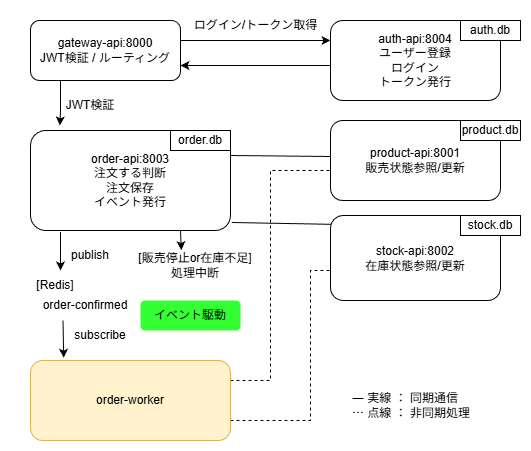

The diagram above was exported from draw.io. Its source (the exported page's mxGraphModel, read from the mxfile embedded in the PNG):
<mxGraphModel dx="1042" dy="623" grid="1" gridSize="10" guides="1" tooltips="1" connect="1" arrows="1" fold="1" page="1" pageScale="1" pageWidth="827" pageHeight="1169" math="0" shadow="0">
  <root>
    <mxCell id="wVHytJx2BnZK_H_4T-N1-0" />
    <mxCell id="wVHytJx2BnZK_H_4T-N1-1" parent="wVHytJx2BnZK_H_4T-N1-0" />
    <mxCell id="wVHytJx2BnZK_H_4T-N1-2" edge="1" parent="wVHytJx2BnZK_H_4T-N1-1" source="wVHytJx2BnZK_H_4T-N1-4" style="edgeStyle=orthogonalEdgeStyle;rounded=0;orthogonalLoop=1;jettySize=auto;html=1;exitX=0.75;exitY=1;exitDx=0;exitDy=0;entryX=0.391;entryY=-0.013;entryDx=0;entryDy=0;entryPerimeter=0;" target="wVHytJx2BnZK_H_4T-N1-14">
      <mxGeometry relative="1" as="geometry">
        <Array as="points" />
      </mxGeometry>
    </mxCell>
    <mxCell id="wVHytJx2BnZK_H_4T-N1-3" edge="1" parent="wVHytJx2BnZK_H_4T-N1-1" source="wVHytJx2BnZK_H_4T-N1-4" style="edgeStyle=none;rounded=0;orthogonalLoop=1;jettySize=auto;html=1;exitX=1.006;exitY=0.92;exitDx=0;exitDy=0;endArrow=none;endFill=0;exitPerimeter=0;entryX=0.012;entryY=0.104;entryDx=0;entryDy=0;entryPerimeter=0;" target="wVHytJx2BnZK_H_4T-N1-23">
      <mxGeometry relative="1" as="geometry">
        <mxPoint x="580" y="264" as="targetPoint" />
      </mxGeometry>
    </mxCell>
    <mxCell id="wVHytJx2BnZK_H_4T-N1-4" parent="wVHytJx2BnZK_H_4T-N1-1" style="rounded=1;whiteSpace=wrap;html=1;" value="order-api:8003&lt;br&gt;注文する判断&lt;br&gt;注文保存&lt;br&gt;イベント発行" vertex="1">
      <mxGeometry height="100" width="200" x="280" y="170" as="geometry" />
    </mxCell>
    <mxCell id="wVHytJx2BnZK_H_4T-N1-5" edge="1" parent="wVHytJx2BnZK_H_4T-N1-1" source="wVHytJx2BnZK_H_4T-N1-6" style="edgeStyle=orthogonalEdgeStyle;rounded=0;orthogonalLoop=1;jettySize=auto;html=1;exitX=0;exitY=0.75;exitDx=0;exitDy=0;entryX=1;entryY=0.75;entryDx=0;entryDy=0;" target="wVHytJx2BnZK_H_4T-N1-8">
      <mxGeometry relative="1" as="geometry">
        <Array as="points">
          <mxPoint x="580" y="105" />
        </Array>
      </mxGeometry>
    </mxCell>
    <mxCell id="wVHytJx2BnZK_H_4T-N1-6" parent="wVHytJx2BnZK_H_4T-N1-1" style="rounded=1;whiteSpace=wrap;html=1;" value="&lt;font&gt;auth-api:8004&lt;/font&gt;&lt;br&gt;ユーザー登録&lt;br&gt;ログイン&lt;br&gt;&lt;div&gt;&lt;div&gt;トークン発行&lt;/div&gt;&lt;/div&gt;" vertex="1">
      <mxGeometry height="80" width="170" x="580" y="60" as="geometry" />
    </mxCell>
    <mxCell id="wVHytJx2BnZK_H_4T-N1-7" edge="1" parent="wVHytJx2BnZK_H_4T-N1-1" source="wVHytJx2BnZK_H_4T-N1-8" style="edgeStyle=orthogonalEdgeStyle;rounded=0;orthogonalLoop=1;jettySize=auto;html=1;exitX=1;exitY=0.25;exitDx=0;exitDy=0;" target="wVHytJx2BnZK_H_4T-N1-6">
      <mxGeometry relative="1" as="geometry">
        <Array as="points">
          <mxPoint x="400" y="80" />
        </Array>
        <mxPoint x="570" y="65" as="targetPoint" />
      </mxGeometry>
    </mxCell>
    <mxCell id="wVHytJx2BnZK_H_4T-N1-8" parent="wVHytJx2BnZK_H_4T-N1-1" style="rounded=1;whiteSpace=wrap;html=1;" value="gateway-api:8000&lt;br&gt;JWT検証 / ルーティング" vertex="1">
      <mxGeometry height="60" width="150" x="280" y="60" as="geometry" />
    </mxCell>
    <mxCell id="wVHytJx2BnZK_H_4T-N1-9" parent="wVHytJx2BnZK_H_4T-N1-1" style="text;html=1;align=center;verticalAlign=middle;resizable=0;points=[];autosize=1;strokeColor=none;fillColor=none;" value="ログイン/トークン取得" vertex="1">
      <mxGeometry height="30" width="150" x="430" y="50" as="geometry" />
    </mxCell>
    <mxCell id="wVHytJx2BnZK_H_4T-N1-10" edge="1" parent="wVHytJx2BnZK_H_4T-N1-1" source="wVHytJx2BnZK_H_4T-N1-12" style="edgeStyle=orthogonalEdgeStyle;rounded=0;orthogonalLoop=1;jettySize=auto;html=1;exitX=1;exitY=0.25;exitDx=0;exitDy=0;dashed=1;endArrow=none;endFill=0;">
      <mxGeometry relative="1" as="geometry">
        <Array as="points">
          <mxPoint x="520" y="420" />
          <mxPoint x="520" y="210" />
          <mxPoint x="580" y="210" />
          <mxPoint x="580" y="200" />
        </Array>
        <mxPoint x="490" y="420" as="sourcePoint" />
        <mxPoint x="590" y="200" as="targetPoint" />
      </mxGeometry>
    </mxCell>
    <mxCell id="wVHytJx2BnZK_H_4T-N1-11" edge="1" parent="wVHytJx2BnZK_H_4T-N1-1" source="wVHytJx2BnZK_H_4T-N1-12" style="edgeStyle=none;rounded=0;orthogonalLoop=1;jettySize=auto;html=1;exitX=1;exitY=0.75;exitDx=0;exitDy=0;endArrow=none;endFill=0;dashed=1;">
      <mxGeometry relative="1" as="geometry">
        <Array as="points">
          <mxPoint x="560" y="460" />
          <mxPoint x="560" y="310" />
        </Array>
        <mxPoint x="590" y="310" as="targetPoint" />
      </mxGeometry>
    </mxCell>
    <mxCell id="wVHytJx2BnZK_H_4T-N1-12" parent="wVHytJx2BnZK_H_4T-N1-1" style="rounded=1;whiteSpace=wrap;html=1;fillColor=#fff2cc;strokeColor=#d6b656;" value="order-worker" vertex="1">
      <mxGeometry height="80" width="200" x="280" y="400" as="geometry" />
    </mxCell>
    <mxCell id="wVHytJx2BnZK_H_4T-N1-13" edge="1" parent="wVHytJx2BnZK_H_4T-N1-1" source="wVHytJx2BnZK_H_4T-N1-8" style="edgeStyle=orthogonalEdgeStyle;rounded=0;orthogonalLoop=1;jettySize=auto;html=1;exitX=0.25;exitY=1;exitDx=0;exitDy=0;entryX=0.147;entryY=-0.05;entryDx=0;entryDy=0;entryPerimeter=0;" target="wVHytJx2BnZK_H_4T-N1-4">
      <mxGeometry relative="1" as="geometry">
        <Array as="points">
          <mxPoint x="310" y="120" />
          <mxPoint x="310" y="150" />
        </Array>
      </mxGeometry>
    </mxCell>
    <mxCell id="wVHytJx2BnZK_H_4T-N1-14" parent="wVHytJx2BnZK_H_4T-N1-1" style="text;html=1;whiteSpace=wrap;strokeColor=none;fillColor=none;align=center;verticalAlign=middle;rounded=0;" value="[販売停止or在庫不足]&lt;br&gt;処理中断" vertex="1">
      <mxGeometry height="30" width="130" x="380" y="290" as="geometry" />
    </mxCell>
    <mxCell id="wVHytJx2BnZK_H_4T-N1-15" edge="1" parent="wVHytJx2BnZK_H_4T-N1-1" source="wVHytJx2BnZK_H_4T-N1-4" style="edgeStyle=orthogonalEdgeStyle;rounded=0;orthogonalLoop=1;jettySize=auto;html=1;exitX=0.15;exitY=1.015;exitDx=0;exitDy=0;exitPerimeter=0;entryX=0;entryY=1;entryDx=0;entryDy=0;" target="wVHytJx2BnZK_H_4T-N1-19">
      <mxGeometry relative="1" as="geometry">
        <Array as="points" />
        <mxPoint x="325" y="310" as="targetPoint" />
      </mxGeometry>
    </mxCell>
    <mxCell id="wVHytJx2BnZK_H_4T-N1-16" parent="wVHytJx2BnZK_H_4T-N1-1" style="text;html=1;whiteSpace=wrap;strokeColor=none;fillColor=none;align=center;verticalAlign=middle;rounded=0;" value="[Redis]" vertex="1">
      <mxGeometry height="30" width="90" x="260" y="310" as="geometry" />
    </mxCell>
    <mxCell id="wVHytJx2BnZK_H_4T-N1-17" parent="wVHytJx2BnZK_H_4T-N1-1" style="text;html=1;whiteSpace=wrap;strokeColor=none;fillColor=none;align=center;verticalAlign=middle;rounded=0;" value="order-confirmed" vertex="1">
      <mxGeometry height="30" width="90" x="290" y="330" as="geometry" />
    </mxCell>
    <mxCell id="wVHytJx2BnZK_H_4T-N1-18" edge="1" parent="wVHytJx2BnZK_H_4T-N1-1" source="wVHytJx2BnZK_H_4T-N1-17" style="edgeStyle=orthogonalEdgeStyle;rounded=0;orthogonalLoop=1;jettySize=auto;html=1;exitX=0.25;exitY=1;exitDx=0;exitDy=0;entryX=0.166;entryY=-0.035;entryDx=0;entryDy=0;entryPerimeter=0;" target="wVHytJx2BnZK_H_4T-N1-12">
      <mxGeometry relative="1" as="geometry" />
    </mxCell>
    <mxCell id="wVHytJx2BnZK_H_4T-N1-19" parent="wVHytJx2BnZK_H_4T-N1-1" style="text;html=1;whiteSpace=wrap;strokeColor=none;fillColor=none;align=center;verticalAlign=middle;rounded=0;" value="publish" vertex="1">
      <mxGeometry height="30" width="60" x="310" y="280" as="geometry" />
    </mxCell>
    <mxCell id="wVHytJx2BnZK_H_4T-N1-20" parent="wVHytJx2BnZK_H_4T-N1-1" style="text;html=1;whiteSpace=wrap;strokeColor=none;fillColor=none;align=center;verticalAlign=middle;rounded=0;" value="subscribe" vertex="1">
      <mxGeometry height="30" width="60" x="320" y="360" as="geometry" />
    </mxCell>
    <mxCell id="wVHytJx2BnZK_H_4T-N1-21" parent="wVHytJx2BnZK_H_4T-N1-1" style="rounded=1;whiteSpace=wrap;html=1;fillColor=#33FF33;strokeColor=none;" value="イベント駆動" vertex="1">
      <mxGeometry height="30" width="100" x="390" y="340" as="geometry" />
    </mxCell>
    <mxCell id="wVHytJx2BnZK_H_4T-N1-22" parent="wVHytJx2BnZK_H_4T-N1-1" style="rounded=1;whiteSpace=wrap;html=1;" value="product-api:8001&lt;div&gt;販売状態参照/更新&lt;/div&gt;" vertex="1">
      <mxGeometry height="80" width="170" x="580" y="160" as="geometry" />
    </mxCell>
    <mxCell id="wVHytJx2BnZK_H_4T-N1-23" parent="wVHytJx2BnZK_H_4T-N1-1" style="rounded=1;whiteSpace=wrap;html=1;" value="stock-api:8002&lt;div&gt;在庫状態参照/更新&lt;/div&gt;" vertex="1">
      <mxGeometry height="85" width="170" x="580" y="255" as="geometry" />
    </mxCell>
    <mxCell id="wVHytJx2BnZK_H_4T-N1-24" parent="wVHytJx2BnZK_H_4T-N1-1" style="rounded=0;whiteSpace=wrap;html=1;" value="order.db" vertex="1">
      <mxGeometry height="20" width="60" x="420" y="170" as="geometry" />
    </mxCell>
    <mxCell id="wVHytJx2BnZK_H_4T-N1-25" parent="wVHytJx2BnZK_H_4T-N1-1" style="rounded=0;whiteSpace=wrap;html=1;" value="auth.db" vertex="1">
      <mxGeometry height="20" width="60" x="710" y="60" as="geometry" />
    </mxCell>
    <mxCell id="wVHytJx2BnZK_H_4T-N1-26" parent="wVHytJx2BnZK_H_4T-N1-1" style="rounded=0;whiteSpace=wrap;html=1;" value="product.db" vertex="1">
      <mxGeometry height="20" width="60" x="710" y="160" as="geometry" />
    </mxCell>
    <mxCell id="wVHytJx2BnZK_H_4T-N1-27" parent="wVHytJx2BnZK_H_4T-N1-1" style="rounded=0;whiteSpace=wrap;html=1;" value="stock.db" vertex="1">
      <mxGeometry height="20" width="60" x="710" y="255" as="geometry" />
    </mxCell>
    <mxCell id="wVHytJx2BnZK_H_4T-N1-32" edge="1" parent="wVHytJx2BnZK_H_4T-N1-1" source="wVHytJx2BnZK_H_4T-N1-4" style="edgeStyle=none;rounded=0;orthogonalLoop=1;jettySize=auto;html=1;endArrow=none;endFill=0;exitX=1;exitY=0.25;exitDx=0;exitDy=0;">
      <mxGeometry relative="1" as="geometry">
        <mxPoint x="490" y="200" as="sourcePoint" />
        <mxPoint x="580" y="196" as="targetPoint" />
      </mxGeometry>
    </mxCell>
    <mxCell id="wVHytJx2BnZK_H_4T-N1-33" edge="1" parent="wVHytJx2BnZK_H_4T-N1-1" source="wVHytJx2BnZK_H_4T-N1-21" style="edgeStyle=none;rounded=0;orthogonalLoop=1;jettySize=auto;html=1;exitX=0.5;exitY=1;exitDx=0;exitDy=0;" target="wVHytJx2BnZK_H_4T-N1-21">
      <mxGeometry relative="1" as="geometry" />
    </mxCell>
    <mxCell id="wVHytJx2BnZK_H_4T-N1-34" edge="1" parent="wVHytJx2BnZK_H_4T-N1-1" source="wVHytJx2BnZK_H_4T-N1-4" style="edgeStyle=none;rounded=0;orthogonalLoop=1;jettySize=auto;html=1;exitX=1;exitY=0.75;exitDx=0;exitDy=0;" target="wVHytJx2BnZK_H_4T-N1-4">
      <mxGeometry relative="1" as="geometry" />
    </mxCell>
    <mxCell id="wVHytJx2BnZK_H_4T-N1-35" parent="wVHytJx2BnZK_H_4T-N1-1" style="text;html=1;whiteSpace=wrap;strokeColor=none;fillColor=none;align=left;verticalAlign=middle;rounded=0;" value="&lt;div&gt;― 実線 ： 同期通信&lt;/div&gt;&lt;div&gt;⋯ 点線 ： 非同期処理&lt;/div&gt;" vertex="1">
      <mxGeometry height="30" width="140" x="600" y="430" as="geometry" />
    </mxCell>
    <mxCell id="wVHytJx2BnZK_H_4T-N1-36" parent="wVHytJx2BnZK_H_4T-N1-1" style="text;html=1;whiteSpace=wrap;strokeColor=none;fillColor=none;align=center;verticalAlign=middle;rounded=0;" value="JWT検証" vertex="1">
      <mxGeometry height="30" width="60" x="310" y="130" as="geometry" />
    </mxCell>
  </root>
</mxGraphModel>